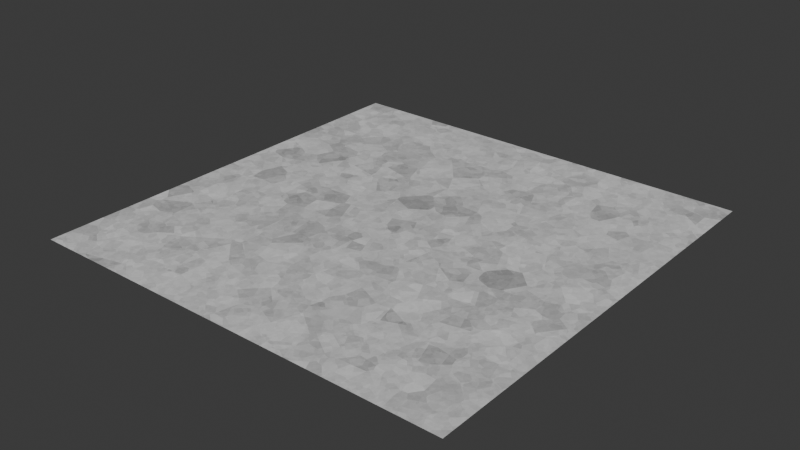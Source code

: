 # Source: blend.blend  (saved by Blender 5.0.119; exported with 4.5.12 LTS)
import bpy
from mathutils import Matrix  # noqa: F401  (used for matrix-valued properties, if any)

bpy.ops.wm.read_factory_settings(use_empty=True)
scene = bpy.context.scene
scene.name = 'Scene'

# ---- collections
col_collection = bpy.data.collections.new('Collection'); scene.collection.children.link(col_collection)

# ---- images (referenced by path relative to the original .blend; pixels are not part of the script)
import os
ASSET_DIR = os.environ.get("B2B_ASSET_DIR", "")  # directory of the original .blend (textures are referenced by path, not embedded)
HERE = os.path.dirname(os.path.abspath(__file__))  # packed textures are extracted next to this script under _unpacked/

def load_image(name, relpath, width, height, colorspace="sRGB"):
    """Load a texture the original file referenced (path relative to the .blend, or extracted next to this script)."""
    p = next((c for c in (os.path.join(HERE, relpath), os.path.join(ASSET_DIR, relpath)) if relpath and os.path.exists(c)), "")
    if p:
        img = bpy.data.images.load(p, check_existing=True)
        img.name = name
    else:  # same state as the original file: an image datablock whose file is absent (Cycles renders it pink)
        img = bpy.data.images.new(name, width, height)
        img.source = "FILE"
        img.filepath = "//" + (relpath or name)
    img.colorspace_settings.name = colorspace
    return img
img_stone = load_image('Stone贴图', 'Stone贴图.png', 1024, 1024, 'sRGB')

# ---- materials (node trees are filled in below, after node groups)
mat_material = bpy.data.materials.new('Material')
mat_material.alpha_threshold = 0.0
mat_material.use_backface_culling_lightprobe_volume = False
mat_material.roughness = 0.5
mat_material.line_color = (0.0, 0.0, 0.0, 1.0)

# ---- material node trees
mat_material.use_nodes = True; mat_material.node_tree.nodes.clear()
_N = mat_material.node_tree.nodes; _L = mat_material.node_tree.links
n0 = _N.new('ShaderNodeOutputMaterial'); n0.name = 'Material Output'; n0.location = (608, -32)
n1 = _N.new('ShaderNodeBsdfPrincipled'); n1.name = 'Principled BSDF'; n1.location = (-200, 100)
n2 = _N.new('ShaderNodeTexGabor'); n2.name = 'Gabor 纹理'; n2.location = (-1339, -197)
n3 = _N.new('ShaderNodeTexNoise'); n3.name = '噪波纹理'; n3.location = (-841, 31)
n3.width = 145
n4 = _N.new('ShaderNodeHueSaturation'); n4.name = '色相/饱和度/明度'; n4.location = (-591, 73)
n4.inputs[0].default_value = 0.0
n4.inputs[1].default_value = 0.0
n4.inputs[2].default_value = 0.7
n5 = _N.new('ShaderNodeMixShader'); n5.name = '混合着色器'; n5.location = (111, 41)
n6 = _N.new('ShaderNodeBsdfPrincipled'); n6.name = '原理化 BSDF'; n6.location = (-206, -257)
n7 = _N.new('ShaderNodeHueSaturation'); n7.name = '色相/饱和度/明度.001'; n7.location = (-574, -258)
n7.inputs[0].default_value = 0.0
n7.inputs[1].default_value = 0.0
n7.inputs[2].default_value = 0.7
n8 = _N.new('ShaderNodeTexImage'); n8.name = '图像纹理'; n8.location = (359, -394)
n8.image = img_stone
n9 = _N.new('ShaderNodeTexVoronoi'); n9.name = '沃罗诺伊纹理'; n9.location = (-818, -600)
n9.width = 155
n9.inputs[2].default_value = 20.0
n9.inputs[3].default_value = 10.0
n10 = _N.new('ShaderNodeBsdfPrincipled'); n10.name = '原理化 BSDF.001'; n10.location = (-224, -620)
n11 = _N.new('ShaderNodeMixShader'); n11.name = '混合着色器.001'; n11.location = (316, -175)
n12 = _N.new('ShaderNodeHueSaturation'); n12.name = '色相/饱和度/明度.002'; n12.location = (-525, -638)
n12.inputs[0].default_value = 0.0
n12.inputs[1].default_value = 0.0
n12.inputs[2].default_value = 0.7
n13 = _N.new('ShaderNodeTexGabor'); n13.name = 'Gabor 纹理.001'; n13.location = (-1360, -447)
n13.inputs[4].default_value = -0.7854
n14 = _N.new('ShaderNodeMix'); n14.name = '混合'; n14.location = (-867, -277)
n14.data_type = 'RGBA'
_L.new(n3.outputs[1], n4.inputs[4])
_L.new(n4.outputs[0], n1.inputs[0])
_L.new(n1.outputs[0], n5.inputs[1])
_L.new(n6.outputs[0], n5.inputs[2])
_L.new(n7.outputs[0], n6.inputs[0])
_L.new(n12.outputs[0], n10.inputs[0])
_L.new(n5.outputs[0], n11.inputs[1])
_L.new(n11.outputs[0], n0.inputs[0])
_L.new(n10.outputs[0], n11.inputs[2])
_L.new(n9.outputs[1], n12.inputs[4])
_L.new(n2.outputs[0], n14.inputs[6])
_L.new(n13.outputs[0], n14.inputs[7])
_L.new(n14.outputs[2], n7.inputs[4])
n0.is_active_output = True

# ---- world
world_world = bpy.data.worlds.new('World'); scene.world = world_world
world_world.use_nodes = True; world_world.node_tree.nodes.clear()
_N = world_world.node_tree.nodes; _L = world_world.node_tree.links
n0 = _N.new('ShaderNodeOutputWorld'); n0.name = 'World Output'; n0.location = (200, 100)
n1 = _N.new('ShaderNodeBackground'); n1.name = 'Background'; n1.location = (-200, 100)
n1.inputs[0].default_value = (0.05088, 0.05088, 0.05088, 1.0)
_L.new(n1.outputs[0], n0.inputs[0])
n0.is_active_output = True
world_world.color = (0.05088, 0.05088, 0.05088)
world_world.sun_shadow_jitter_overblur = 0.0

# ---- meshes
me_cube = bpy.data.meshes.new('Cube')
me_cube.from_pydata([(-32.0, -32.0, 0.0), (32.0, -32.0, 0.0), (-32.0, 32.0, 0.0), (32.0, 32.0, 0.0)], [], [(0, 1, 3, 2)])
_uv = me_cube.uv_layers.new(name='UVMap')
_uv.uv.foreach_set('vector', [0.0, 0.0, 1.0, 0.0, 1.0, 1.0, 0.0, 1.0])
me_cube.materials.append(mat_material)
me_cube.use_mirror_vertex_groups = False
me_cube.update()

# ---- objects
ob_cube = bpy.data.objects.new('Cube', me_cube)

# ---- transforms, parenting, visibility, modifiers, constraints
ob_cube.location = (0.0, 0.0, 0.0)
ob_cube.lock_rotations_4d = False
ob_cube.empty_display_type = 'ARROWS'
ob_cube.lineart.crease_threshold = 0.0

# ---- collection membership
col_collection.objects.link(ob_cube)

# ---- scene / render settings (as saved in the file)
scene.frame_start = 1; scene.frame_end = 250; scene.frame_set(1)
scene.render.engine = 'CYCLES'
scene.render.bake_bias = 0.0
scene.render.bake_samples = 0
scene.cycles.sampling_pattern = 'TABULATED_SOBOL'
scene.eevee.use_volume_custom_range = False
bpy.context.view_layer.update()

# ---- added for rendering (the .blend has no active camera and no usable light): camera, sun
cam_auto = bpy.data.cameras.new('AutoCamera')
cam_auto.lens = 50.0
cam_auto.sensor_width = 36.0
cam_auto.clip_end = 1469.66
ob_auto_camera = bpy.data.objects.new('AutoCamera', cam_auto)
scene.collection.objects.link(ob_auto_camera)
ob_auto_camera.location = (83.7418, -100.49, 66.9934)
ob_auto_camera.rotation_euler = (1.09748, -7.21219e-08, 0.694738)
scene.camera = ob_auto_camera
light_auto_sun = bpy.data.lights.new('AutoSun', 'SUN')
light_auto_sun.energy = 3.0
light_auto_sun.angle = 0.0523599
ob_auto_sun = bpy.data.objects.new('AutoSun', light_auto_sun)
scene.collection.objects.link(ob_auto_sun)
ob_auto_sun.rotation_euler = (0.872665, 0.174533, 0.523599)
bpy.context.view_layer.update()
